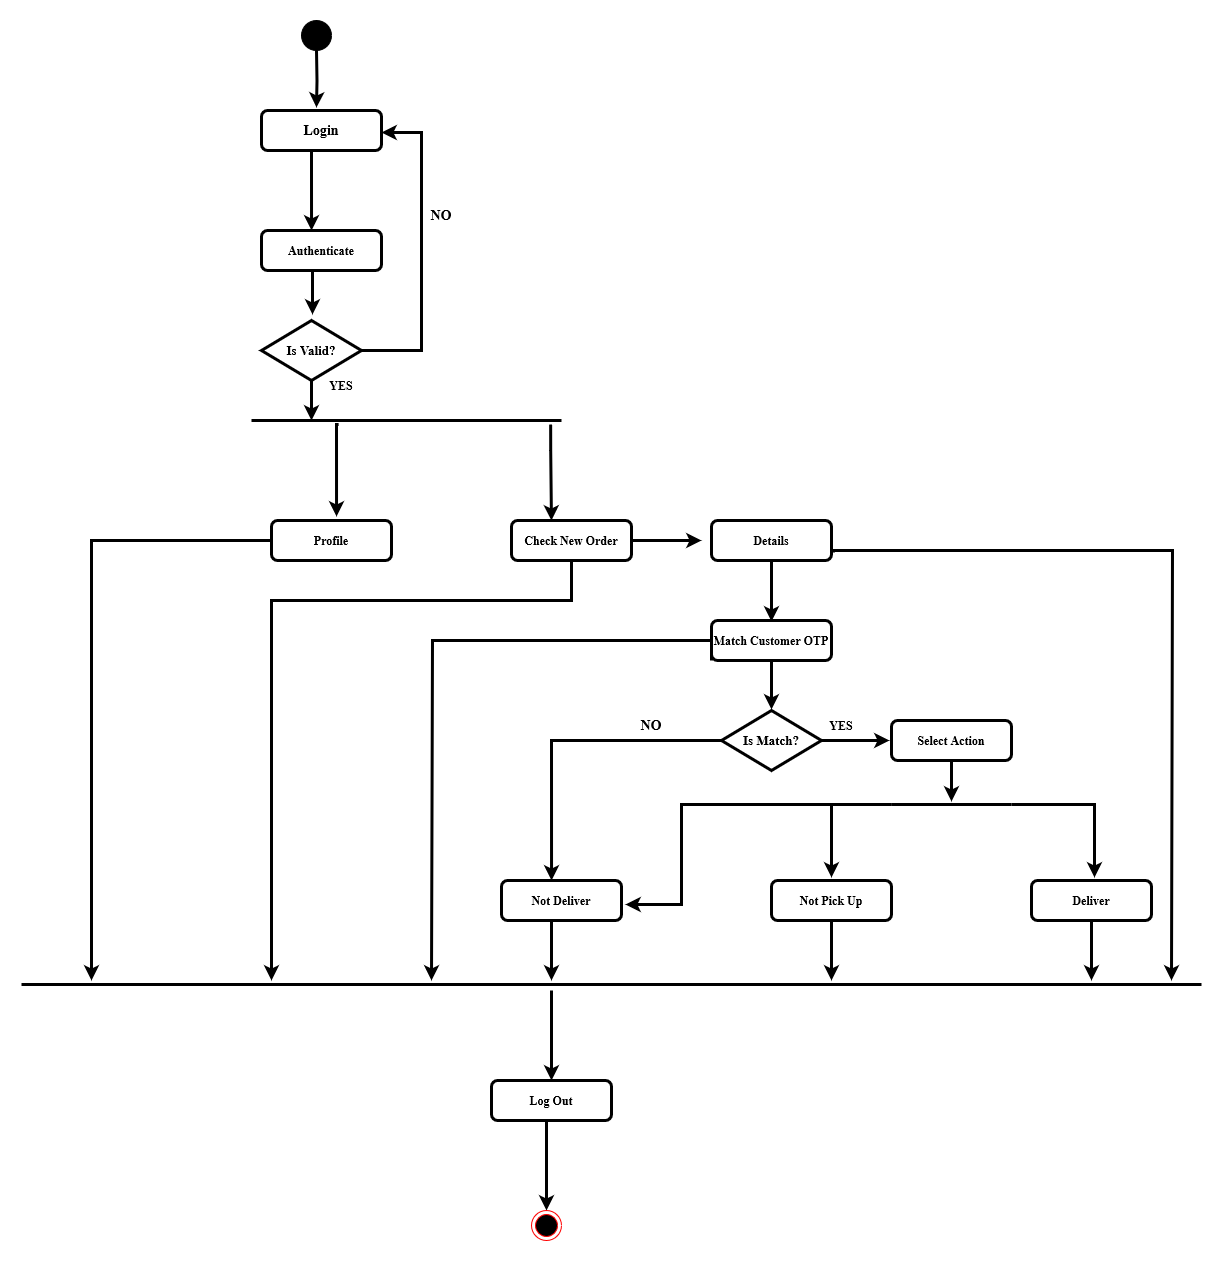

The diagram above was exported from draw.io. Its source (the exported page's mxGraphModel, read from the mxfile embedded in the PNG):
<mxGraphModel dx="2060" dy="1734" grid="1" gridSize="10" guides="0" tooltips="1" connect="0" arrows="1" fold="1" page="1" pageScale="1" pageWidth="850" pageHeight="1100" background="none" math="0" shadow="0">
  <root>
    <mxCell id="0" />
    <mxCell id="1" parent="0" />
    <mxCell id="PfkTYjxek7jfm3Ko3r68-180" style="edgeStyle=orthogonalEdgeStyle;rounded=0;orthogonalLoop=1;jettySize=auto;html=1;entryX=0.458;entryY=-0.075;entryDx=0;entryDy=0;entryPerimeter=0;strokeWidth=3;" edge="1" parent="1" target="PfkTYjxek7jfm3Ko3r68-165">
      <mxGeometry relative="1" as="geometry">
        <mxPoint x="-515" y="-550" as="sourcePoint" />
      </mxGeometry>
    </mxCell>
    <mxCell id="PfkTYjxek7jfm3Ko3r68-164" value="" style="ellipse;whiteSpace=wrap;html=1;aspect=fixed;fillColor=#000000;" vertex="1" parent="1">
      <mxGeometry x="-530" y="-580" width="30" height="30" as="geometry" />
    </mxCell>
    <mxCell id="PfkTYjxek7jfm3Ko3r68-182" style="edgeStyle=orthogonalEdgeStyle;rounded=0;orthogonalLoop=1;jettySize=auto;html=1;entryX=0.417;entryY=0;entryDx=0;entryDy=0;entryPerimeter=0;strokeWidth=3;" edge="1" parent="1" source="PfkTYjxek7jfm3Ko3r68-165" target="PfkTYjxek7jfm3Ko3r68-166">
      <mxGeometry relative="1" as="geometry">
        <Array as="points">
          <mxPoint x="-520" y="-430" />
          <mxPoint x="-520" y="-430" />
        </Array>
      </mxGeometry>
    </mxCell>
    <mxCell id="PfkTYjxek7jfm3Ko3r68-165" value="&lt;b&gt;&lt;font style=&quot;font-size: 14px;&quot; face=&quot;Times New Roman&quot;&gt;Login&lt;/font&gt;&lt;/b&gt;" style="rounded=1;whiteSpace=wrap;html=1;strokeWidth=3;" vertex="1" parent="1">
      <mxGeometry x="-570" y="-490" width="120" height="40" as="geometry" />
    </mxCell>
    <mxCell id="PfkTYjxek7jfm3Ko3r68-184" style="edgeStyle=orthogonalEdgeStyle;rounded=0;orthogonalLoop=1;jettySize=auto;html=1;entryX=0.51;entryY=-0.1;entryDx=0;entryDy=0;entryPerimeter=0;strokeWidth=3;" edge="1" parent="1" source="PfkTYjxek7jfm3Ko3r68-166" target="PfkTYjxek7jfm3Ko3r68-167">
      <mxGeometry relative="1" as="geometry">
        <Array as="points">
          <mxPoint x="-519" y="-320" />
          <mxPoint x="-519" y="-320" />
        </Array>
      </mxGeometry>
    </mxCell>
    <mxCell id="PfkTYjxek7jfm3Ko3r68-166" value="&lt;font face=&quot;Times New Roman&quot;&gt;&lt;b&gt;Authenticate&lt;/b&gt;&lt;/font&gt;" style="rounded=1;whiteSpace=wrap;html=1;strokeWidth=3;" vertex="1" parent="1">
      <mxGeometry x="-570" y="-370" width="120" height="40" as="geometry" />
    </mxCell>
    <mxCell id="PfkTYjxek7jfm3Ko3r68-186" style="edgeStyle=orthogonalEdgeStyle;rounded=0;orthogonalLoop=1;jettySize=auto;html=1;entryX=1;entryY=0.55;entryDx=0;entryDy=0;entryPerimeter=0;strokeWidth=3;" edge="1" parent="1" source="PfkTYjxek7jfm3Ko3r68-167" target="PfkTYjxek7jfm3Ko3r68-165">
      <mxGeometry relative="1" as="geometry">
        <Array as="points">
          <mxPoint x="-410" y="-250" />
          <mxPoint x="-410" y="-468" />
        </Array>
      </mxGeometry>
    </mxCell>
    <mxCell id="PfkTYjxek7jfm3Ko3r68-213" style="edgeStyle=orthogonalEdgeStyle;rounded=0;orthogonalLoop=1;jettySize=auto;html=1;strokeWidth=3;" edge="1" parent="1" source="PfkTYjxek7jfm3Ko3r68-167">
      <mxGeometry relative="1" as="geometry">
        <mxPoint x="-520" y="-180" as="targetPoint" />
        <Array as="points">
          <mxPoint x="-520" y="-180" />
          <mxPoint x="-520" y="-180" />
        </Array>
      </mxGeometry>
    </mxCell>
    <mxCell id="PfkTYjxek7jfm3Ko3r68-167" value="&lt;b&gt;&lt;font style=&quot;font-size: 13px;&quot; face=&quot;Times New Roman&quot;&gt;Is Valid?&lt;/font&gt;&lt;font size=&quot;1&quot;&gt;&lt;br&gt;&lt;/font&gt;&lt;/b&gt;" style="rhombus;whiteSpace=wrap;html=1;strokeWidth=3;" vertex="1" parent="1">
      <mxGeometry x="-570" y="-280" width="100" height="60" as="geometry" />
    </mxCell>
    <mxCell id="PfkTYjxek7jfm3Ko3r68-198" style="edgeStyle=orthogonalEdgeStyle;rounded=0;orthogonalLoop=1;jettySize=auto;html=1;strokeWidth=3;" edge="1" parent="1" source="PfkTYjxek7jfm3Ko3r68-168">
      <mxGeometry relative="1" as="geometry">
        <mxPoint x="-740" y="380" as="targetPoint" />
        <Array as="points">
          <mxPoint x="-740" y="-60" />
        </Array>
      </mxGeometry>
    </mxCell>
    <mxCell id="PfkTYjxek7jfm3Ko3r68-168" value="&lt;font face=&quot;Times New Roman&quot;&gt;&lt;b&gt;Profile&lt;/b&gt;&lt;/font&gt;" style="rounded=1;whiteSpace=wrap;html=1;strokeWidth=3;" vertex="1" parent="1">
      <mxGeometry x="-560" y="-80" width="120" height="40" as="geometry" />
    </mxCell>
    <mxCell id="PfkTYjxek7jfm3Ko3r68-199" style="edgeStyle=orthogonalEdgeStyle;rounded=0;orthogonalLoop=1;jettySize=auto;html=1;strokeWidth=3;" edge="1" parent="1" source="PfkTYjxek7jfm3Ko3r68-169" target="PfkTYjxek7jfm3Ko3r68-197">
      <mxGeometry relative="1" as="geometry">
        <Array as="points">
          <mxPoint x="-260" />
          <mxPoint x="-560" />
        </Array>
      </mxGeometry>
    </mxCell>
    <mxCell id="PfkTYjxek7jfm3Ko3r68-206" style="edgeStyle=orthogonalEdgeStyle;rounded=0;orthogonalLoop=1;jettySize=auto;html=1;strokeWidth=3;" edge="1" parent="1" source="PfkTYjxek7jfm3Ko3r68-169">
      <mxGeometry relative="1" as="geometry">
        <mxPoint x="-130" y="-60" as="targetPoint" />
      </mxGeometry>
    </mxCell>
    <mxCell id="PfkTYjxek7jfm3Ko3r68-169" value="&lt;font face=&quot;Times New Roman&quot;&gt;&lt;b&gt;Check N&lt;/b&gt;&lt;b&gt;ew Order&lt;/b&gt;&lt;/font&gt;" style="rounded=1;whiteSpace=wrap;html=1;strokeWidth=3;" vertex="1" parent="1">
      <mxGeometry x="-320" y="-80" width="120" height="40" as="geometry" />
    </mxCell>
    <mxCell id="PfkTYjxek7jfm3Ko3r68-189" style="edgeStyle=orthogonalEdgeStyle;rounded=0;orthogonalLoop=1;jettySize=auto;html=1;entryX=0.5;entryY=0.025;entryDx=0;entryDy=0;entryPerimeter=0;strokeWidth=3;" edge="1" parent="1" source="PfkTYjxek7jfm3Ko3r68-170" target="PfkTYjxek7jfm3Ko3r68-171">
      <mxGeometry relative="1" as="geometry" />
    </mxCell>
    <mxCell id="PfkTYjxek7jfm3Ko3r68-207" style="edgeStyle=orthogonalEdgeStyle;rounded=0;orthogonalLoop=1;jettySize=auto;html=1;strokeWidth=3;exitX=1.017;exitY=0.8;exitDx=0;exitDy=0;exitPerimeter=0;" edge="1" parent="1" source="PfkTYjxek7jfm3Ko3r68-170">
      <mxGeometry relative="1" as="geometry">
        <mxPoint x="340" y="380" as="targetPoint" />
        <mxPoint x="20" y="-50" as="sourcePoint" />
        <Array as="points">
          <mxPoint x="2" y="-50" />
          <mxPoint x="341" y="-50" />
        </Array>
      </mxGeometry>
    </mxCell>
    <mxCell id="PfkTYjxek7jfm3Ko3r68-170" value="&lt;font face=&quot;Times New Roman&quot;&gt;&lt;b&gt;Details&lt;/b&gt;&lt;/font&gt;" style="rounded=1;whiteSpace=wrap;html=1;strokeWidth=3;" vertex="1" parent="1">
      <mxGeometry x="-120" y="-80" width="120" height="40" as="geometry" />
    </mxCell>
    <mxCell id="PfkTYjxek7jfm3Ko3r68-190" style="edgeStyle=orthogonalEdgeStyle;rounded=0;orthogonalLoop=1;jettySize=auto;html=1;entryX=0.5;entryY=-0.017;entryDx=0;entryDy=0;entryPerimeter=0;strokeWidth=3;" edge="1" parent="1" source="PfkTYjxek7jfm3Ko3r68-171" target="PfkTYjxek7jfm3Ko3r68-173">
      <mxGeometry relative="1" as="geometry" />
    </mxCell>
    <mxCell id="PfkTYjxek7jfm3Ko3r68-200" style="edgeStyle=orthogonalEdgeStyle;rounded=0;orthogonalLoop=1;jettySize=auto;html=1;strokeWidth=3;" edge="1" parent="1">
      <mxGeometry relative="1" as="geometry">
        <mxPoint x="-400" y="380" as="targetPoint" />
        <mxPoint x="-120" y="60" as="sourcePoint" />
        <Array as="points">
          <mxPoint x="-120" y="40" />
          <mxPoint x="-399" y="40" />
        </Array>
      </mxGeometry>
    </mxCell>
    <mxCell id="PfkTYjxek7jfm3Ko3r68-171" value="&lt;font face=&quot;Times New Roman&quot;&gt;&lt;b&gt;Match Customer OTP&lt;br&gt;&lt;/b&gt;&lt;/font&gt;" style="rounded=1;whiteSpace=wrap;html=1;strokeWidth=3;" vertex="1" parent="1">
      <mxGeometry x="-120" y="20" width="120" height="40" as="geometry" />
    </mxCell>
    <mxCell id="PfkTYjxek7jfm3Ko3r68-191" style="edgeStyle=orthogonalEdgeStyle;rounded=0;orthogonalLoop=1;jettySize=auto;html=1;entryX=-0.017;entryY=0.5;entryDx=0;entryDy=0;entryPerimeter=0;strokeWidth=3;" edge="1" parent="1" source="PfkTYjxek7jfm3Ko3r68-173" target="PfkTYjxek7jfm3Ko3r68-174">
      <mxGeometry relative="1" as="geometry" />
    </mxCell>
    <mxCell id="PfkTYjxek7jfm3Ko3r68-196" style="edgeStyle=orthogonalEdgeStyle;rounded=0;orthogonalLoop=1;jettySize=auto;html=1;entryX=0.417;entryY=0;entryDx=0;entryDy=0;entryPerimeter=0;strokeWidth=3;" edge="1" parent="1" source="PfkTYjxek7jfm3Ko3r68-173" target="PfkTYjxek7jfm3Ko3r68-175">
      <mxGeometry relative="1" as="geometry" />
    </mxCell>
    <mxCell id="PfkTYjxek7jfm3Ko3r68-173" value="&lt;b&gt;&lt;font style=&quot;font-size: 13px;&quot; face=&quot;Times New Roman&quot;&gt;Is Match?&lt;/font&gt;&lt;font size=&quot;1&quot;&gt;&lt;br&gt;&lt;/font&gt;&lt;/b&gt;" style="rhombus;whiteSpace=wrap;html=1;strokeWidth=3;" vertex="1" parent="1">
      <mxGeometry x="-110" y="110" width="100" height="60" as="geometry" />
    </mxCell>
    <mxCell id="PfkTYjxek7jfm3Ko3r68-192" style="edgeStyle=orthogonalEdgeStyle;rounded=0;orthogonalLoop=1;jettySize=auto;html=1;entryX=0.5;entryY=0.125;entryDx=0;entryDy=0;entryPerimeter=0;strokeWidth=3;" edge="1" parent="1" source="PfkTYjxek7jfm3Ko3r68-174" target="PfkTYjxek7jfm3Ko3r68-179">
      <mxGeometry relative="1" as="geometry" />
    </mxCell>
    <mxCell id="PfkTYjxek7jfm3Ko3r68-174" value="&lt;font face=&quot;Times New Roman&quot;&gt;&lt;b&gt;Select Action&lt;br&gt;&lt;/b&gt;&lt;/font&gt;" style="rounded=1;whiteSpace=wrap;html=1;strokeWidth=3;" vertex="1" parent="1">
      <mxGeometry x="60" y="120" width="120" height="40" as="geometry" />
    </mxCell>
    <mxCell id="PfkTYjxek7jfm3Ko3r68-202" style="edgeStyle=orthogonalEdgeStyle;rounded=0;orthogonalLoop=1;jettySize=auto;html=1;strokeWidth=3;" edge="1" parent="1" source="PfkTYjxek7jfm3Ko3r68-175" target="PfkTYjxek7jfm3Ko3r68-197">
      <mxGeometry relative="1" as="geometry">
        <Array as="points">
          <mxPoint x="-280" y="350" />
          <mxPoint x="-280" y="350" />
        </Array>
      </mxGeometry>
    </mxCell>
    <mxCell id="PfkTYjxek7jfm3Ko3r68-175" value="&lt;font face=&quot;Times New Roman&quot;&gt;&lt;b&gt;Not Deliver&lt;br&gt;&lt;/b&gt;&lt;/font&gt;" style="rounded=1;whiteSpace=wrap;html=1;strokeWidth=3;" vertex="1" parent="1">
      <mxGeometry x="-330" y="280" width="120" height="40" as="geometry" />
    </mxCell>
    <mxCell id="PfkTYjxek7jfm3Ko3r68-176" value="&lt;font face=&quot;Times New Roman&quot;&gt;&lt;b&gt;Not Pick Up&lt;br&gt;&lt;/b&gt;&lt;/font&gt;" style="rounded=1;whiteSpace=wrap;html=1;strokeWidth=3;" vertex="1" parent="1">
      <mxGeometry x="-60" y="280" width="120" height="40" as="geometry" />
    </mxCell>
    <mxCell id="PfkTYjxek7jfm3Ko3r68-177" value="&lt;font face=&quot;Times New Roman&quot;&gt;&lt;b&gt;Deliver&lt;/b&gt;&lt;/font&gt;" style="rounded=1;whiteSpace=wrap;html=1;strokeWidth=3;" vertex="1" parent="1">
      <mxGeometry x="200" y="280" width="120" height="40" as="geometry" />
    </mxCell>
    <mxCell id="PfkTYjxek7jfm3Ko3r68-193" style="edgeStyle=orthogonalEdgeStyle;rounded=0;orthogonalLoop=1;jettySize=auto;html=1;entryX=1.033;entryY=0.6;entryDx=0;entryDy=0;entryPerimeter=0;strokeWidth=3;" edge="1" parent="1" source="PfkTYjxek7jfm3Ko3r68-179" target="PfkTYjxek7jfm3Ko3r68-175">
      <mxGeometry relative="1" as="geometry">
        <Array as="points">
          <mxPoint x="-150" y="204" />
          <mxPoint x="-150" y="304" />
        </Array>
      </mxGeometry>
    </mxCell>
    <mxCell id="PfkTYjxek7jfm3Ko3r68-194" style="edgeStyle=orthogonalEdgeStyle;rounded=0;orthogonalLoop=1;jettySize=auto;html=1;entryX=0.5;entryY=-0.075;entryDx=0;entryDy=0;entryPerimeter=0;strokeWidth=3;" edge="1" parent="1" source="PfkTYjxek7jfm3Ko3r68-179" target="PfkTYjxek7jfm3Ko3r68-176">
      <mxGeometry relative="1" as="geometry" />
    </mxCell>
    <mxCell id="PfkTYjxek7jfm3Ko3r68-195" style="edgeStyle=orthogonalEdgeStyle;rounded=0;orthogonalLoop=1;jettySize=auto;html=1;entryX=0.525;entryY=-0.075;entryDx=0;entryDy=0;entryPerimeter=0;strokeWidth=3;" edge="1" parent="1" source="PfkTYjxek7jfm3Ko3r68-179" target="PfkTYjxek7jfm3Ko3r68-177">
      <mxGeometry relative="1" as="geometry" />
    </mxCell>
    <mxCell id="PfkTYjxek7jfm3Ko3r68-179" value="" style="line;strokeWidth=3;fillColor=none;align=left;verticalAlign=middle;spacingTop=-1;spacingLeft=3;spacingRight=3;rotatable=0;labelPosition=right;points=[];portConstraint=eastwest;strokeColor=inherit;" vertex="1" parent="1">
      <mxGeometry x="60" y="200" width="120" height="8" as="geometry" />
    </mxCell>
    <mxCell id="PfkTYjxek7jfm3Ko3r68-197" value="" style="line;strokeWidth=3;fillColor=none;align=left;verticalAlign=middle;spacingTop=-1;spacingLeft=3;spacingRight=3;rotatable=0;labelPosition=right;points=[];portConstraint=eastwest;strokeColor=inherit;" vertex="1" parent="1">
      <mxGeometry x="-810" y="380" width="1180" height="8" as="geometry" />
    </mxCell>
    <mxCell id="PfkTYjxek7jfm3Ko3r68-203" style="edgeStyle=orthogonalEdgeStyle;rounded=0;orthogonalLoop=1;jettySize=auto;html=1;strokeWidth=3;" edge="1" parent="1">
      <mxGeometry relative="1" as="geometry">
        <mxPoint y="320" as="sourcePoint" />
        <mxPoint y="380" as="targetPoint" />
        <Array as="points">
          <mxPoint y="350" />
          <mxPoint y="350" />
        </Array>
      </mxGeometry>
    </mxCell>
    <mxCell id="PfkTYjxek7jfm3Ko3r68-204" style="edgeStyle=orthogonalEdgeStyle;rounded=0;orthogonalLoop=1;jettySize=auto;html=1;strokeWidth=3;" edge="1" parent="1">
      <mxGeometry relative="1" as="geometry">
        <mxPoint x="260" y="320" as="sourcePoint" />
        <mxPoint x="260" y="380" as="targetPoint" />
        <Array as="points">
          <mxPoint x="260" y="350" />
          <mxPoint x="260" y="350" />
        </Array>
      </mxGeometry>
    </mxCell>
    <mxCell id="PfkTYjxek7jfm3Ko3r68-210" style="edgeStyle=orthogonalEdgeStyle;rounded=0;orthogonalLoop=1;jettySize=auto;html=1;strokeWidth=3;" edge="1" parent="1" source="PfkTYjxek7jfm3Ko3r68-208" target="PfkTYjxek7jfm3Ko3r68-209">
      <mxGeometry relative="1" as="geometry">
        <Array as="points">
          <mxPoint x="-285" y="550" />
          <mxPoint x="-285" y="550" />
        </Array>
      </mxGeometry>
    </mxCell>
    <mxCell id="PfkTYjxek7jfm3Ko3r68-211" style="edgeStyle=orthogonalEdgeStyle;rounded=0;orthogonalLoop=1;jettySize=auto;html=1;startArrow=classic;startFill=1;endArrow=none;endFill=0;strokeWidth=3;" edge="1" parent="1" source="PfkTYjxek7jfm3Ko3r68-208">
      <mxGeometry relative="1" as="geometry">
        <mxPoint x="-280" y="390" as="targetPoint" />
      </mxGeometry>
    </mxCell>
    <mxCell id="PfkTYjxek7jfm3Ko3r68-208" value="&lt;font face=&quot;Times New Roman&quot;&gt;&lt;b&gt;Log Out&lt;br&gt;&lt;/b&gt;&lt;/font&gt;" style="rounded=1;whiteSpace=wrap;html=1;strokeWidth=3;" vertex="1" parent="1">
      <mxGeometry x="-340" y="480" width="120" height="40" as="geometry" />
    </mxCell>
    <mxCell id="PfkTYjxek7jfm3Ko3r68-209" value="" style="ellipse;html=1;shape=endState;fillColor=#000000;strokeColor=#ff0000;" vertex="1" parent="1">
      <mxGeometry x="-300" y="610" width="30" height="30" as="geometry" />
    </mxCell>
    <mxCell id="PfkTYjxek7jfm3Ko3r68-216" style="edgeStyle=orthogonalEdgeStyle;rounded=0;orthogonalLoop=1;jettySize=auto;html=1;entryX=0.542;entryY=-0.1;entryDx=0;entryDy=0;entryPerimeter=0;exitX=0.281;exitY=0.6;exitDx=0;exitDy=0;exitPerimeter=0;strokeWidth=3;" edge="1" parent="1" source="PfkTYjxek7jfm3Ko3r68-212" target="PfkTYjxek7jfm3Ko3r68-168">
      <mxGeometry relative="1" as="geometry">
        <Array as="points">
          <mxPoint x="-495" y="-176" />
        </Array>
      </mxGeometry>
    </mxCell>
    <mxCell id="PfkTYjxek7jfm3Ko3r68-217" style="edgeStyle=orthogonalEdgeStyle;rounded=0;orthogonalLoop=1;jettySize=auto;html=1;entryX=0.333;entryY=0;entryDx=0;entryDy=0;entryPerimeter=0;strokeWidth=3;exitX=0.965;exitY=0.6;exitDx=0;exitDy=0;exitPerimeter=0;" edge="1" parent="1" source="PfkTYjxek7jfm3Ko3r68-212" target="PfkTYjxek7jfm3Ko3r68-169">
      <mxGeometry relative="1" as="geometry">
        <Array as="points">
          <mxPoint x="-281" y="-150" />
        </Array>
      </mxGeometry>
    </mxCell>
    <mxCell id="PfkTYjxek7jfm3Ko3r68-212" value="" style="line;strokeWidth=3;fillColor=none;align=left;verticalAlign=middle;spacingTop=-1;spacingLeft=3;spacingRight=3;rotatable=0;labelPosition=right;points=[];portConstraint=eastwest;strokeColor=inherit;" vertex="1" parent="1">
      <mxGeometry x="-580" y="-200" width="310" height="40" as="geometry" />
    </mxCell>
    <mxCell id="PfkTYjxek7jfm3Ko3r68-219" value="&lt;b&gt;&lt;font style=&quot;font-size: 14px;&quot; face=&quot;Times New Roman&quot;&gt;NO&lt;/font&gt;&lt;/b&gt;" style="text;html=1;strokeColor=none;fillColor=none;align=center;verticalAlign=middle;whiteSpace=wrap;rounded=0;" vertex="1" parent="1">
      <mxGeometry x="-420" y="-400" width="60" height="30" as="geometry" />
    </mxCell>
    <mxCell id="PfkTYjxek7jfm3Ko3r68-220" value="&lt;font face=&quot;Times New Roman&quot;&gt;&lt;b&gt;YES&lt;/b&gt;&lt;/font&gt;" style="text;html=1;strokeColor=none;fillColor=none;align=center;verticalAlign=middle;whiteSpace=wrap;rounded=0;" vertex="1" parent="1">
      <mxGeometry x="-520" y="-230" width="60" height="30" as="geometry" />
    </mxCell>
    <mxCell id="PfkTYjxek7jfm3Ko3r68-221" value="&lt;b&gt;&lt;font style=&quot;font-size: 14px;&quot; face=&quot;Times New Roman&quot;&gt;NO&lt;/font&gt;&lt;/b&gt;" style="text;html=1;strokeColor=none;fillColor=none;align=center;verticalAlign=middle;whiteSpace=wrap;rounded=0;" vertex="1" parent="1">
      <mxGeometry x="-210" y="110" width="60" height="30" as="geometry" />
    </mxCell>
    <mxCell id="PfkTYjxek7jfm3Ko3r68-222" value="&lt;font face=&quot;Times New Roman&quot;&gt;&lt;b&gt;YES&lt;/b&gt;&lt;/font&gt;" style="text;html=1;strokeColor=none;fillColor=none;align=center;verticalAlign=middle;whiteSpace=wrap;rounded=0;" vertex="1" parent="1">
      <mxGeometry x="-20" y="110" width="60" height="30" as="geometry" />
    </mxCell>
  </root>
</mxGraphModel>